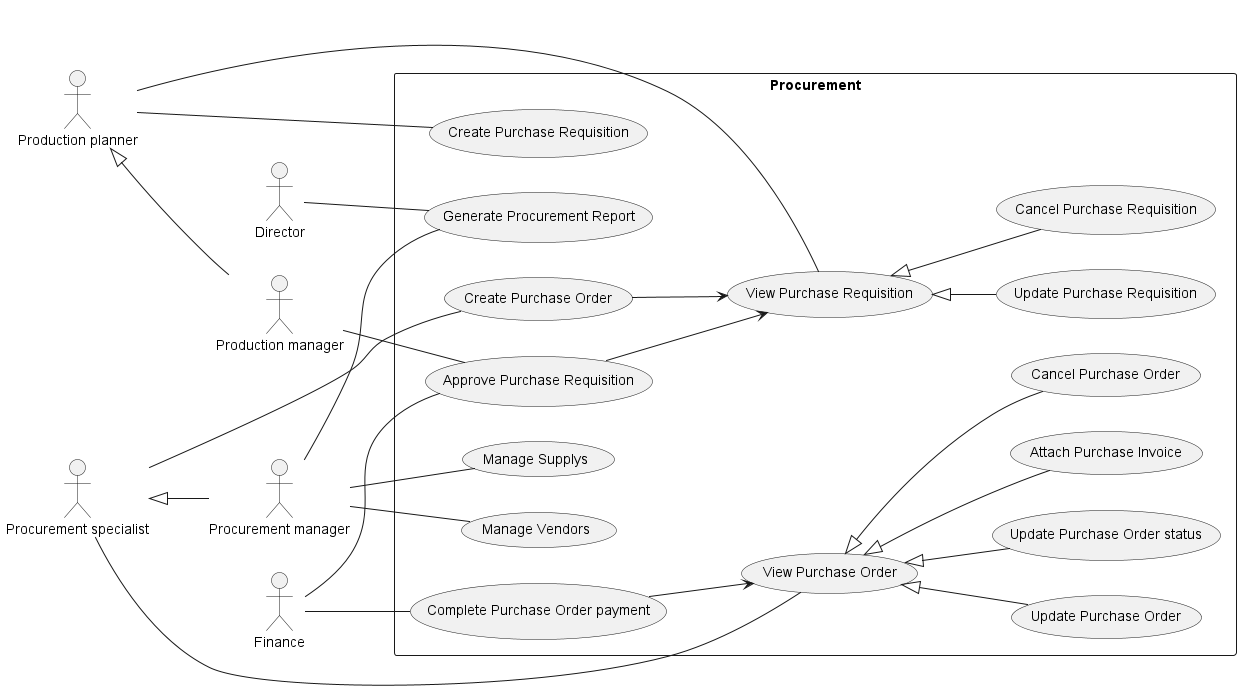

The diagram above was rendered by PlantUML. Its source (embedded in the PNG):
@startuml Procurement
left to right direction

:Director: as d
:Finance: as f

:Production planner: as pp
:Production manager: as prm
pp <|-- prm

:Procurement manager: as pm
:Procurement specialist: as ps
ps <|-- pm

rectangle Procurement {
    pp -- (Create Purchase Requisition)
    pp -- (View Purchase Requisition)
    (View Purchase Requisition) <|-- (Update Purchase Requisition)
    (View Purchase Requisition) <|-- (Cancel Purchase Requisition)
    f -- (Approve Purchase Requisition)
    prm -- (Approve Purchase Requisition)
    (Approve Purchase Requisition) --> (View Purchase Requisition)

    ps -- (Create Purchase Order)
    (Create Purchase Order) --> (View Purchase Requisition)
    ps -- (View Purchase Order)
    (View Purchase Order) <|-- (Update Purchase Order)
    (View Purchase Order) <|-- (Update Purchase Order status)
    (View Purchase Order) <|-- (Attach Purchase Invoice)
    (View Purchase Order) <|-- (Cancel Purchase Order)
    f -- (Complete Purchase Order payment)
    (Complete Purchase Order payment) --> (View Purchase Order)

    pm -- (Manage Vendors)
    pm -- (Manage Supplys)

    pm -- (Generate Procurement Report)
    d -- (Generate Procurement Report)
}
@enduml